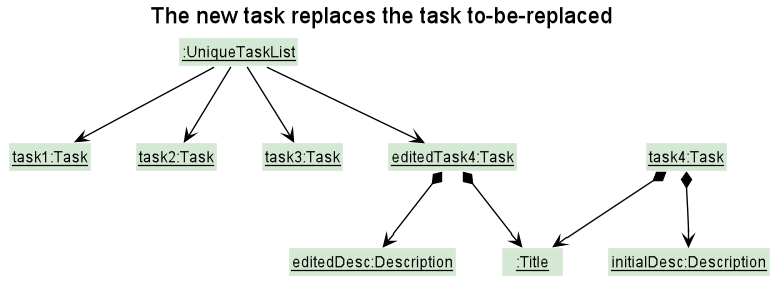

The diagram above was rendered by PlantUML. Its source (embedded in the PNG):
@startuml

!include style.puml
skinparam arrowThickness 1.1
skinparam arrowColor #black
skinparam classBackgroundColor MODEL_COLOR
skinparam objectBackgroundColor MODEL_COLOR

Title The new task replaces the task to-be-replaced

Class "__:UniqueTaskList__" as UniqueTaskList
Class "__task1:Task__" as task1
Class "__task2:Task__" as task2
Class "__task3:Task__" as task3
Class "__task4:Task__" as task4
Class "__editedTask4:Task__" as task5
Class "__:Title__" as Title
Class "__initialDesc:Description__" as desc0
desc0 : description = "test"
Class "__editedDesc:Description__" as desc1
desc0 : description = "test"


UniqueTaskList --> task1
UniqueTaskList --> task2
UniqueTaskList --> task3
task4 *--> Title
task4 *--> desc0

task5 *--> Title
task5 *--> desc1
UniqueTaskList --> task5



@enduml